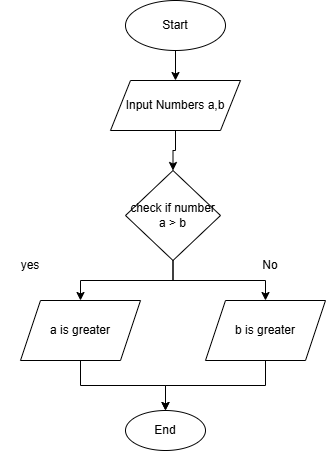

The diagram above was exported from draw.io. Its source (the exported page's mxGraphModel, read from the mxfile embedded in the PNG):
<mxGraphModel dx="766" dy="420" grid="1" gridSize="10" guides="1" tooltips="1" connect="1" arrows="1" fold="1" page="1" pageScale="1" pageWidth="850" pageHeight="1100" math="0" shadow="0">
  <root>
    <mxCell id="0" />
    <mxCell id="1" parent="0" />
    <mxCell id="srCkKH0y0usj6Y6MjxZJ-7" edge="1" parent="1" source="srCkKH0y0usj6Y6MjxZJ-1" style="edgeStyle=orthogonalEdgeStyle;rounded=0;orthogonalLoop=1;jettySize=auto;html=1;" target="srCkKH0y0usj6Y6MjxZJ-2">
      <mxGeometry relative="1" as="geometry" />
    </mxCell>
    <mxCell id="srCkKH0y0usj6Y6MjxZJ-1" parent="1" style="ellipse;whiteSpace=wrap;html=1;" value="Start" vertex="1">
      <mxGeometry height="50" width="100" x="225" y="70" as="geometry" />
    </mxCell>
    <mxCell id="srCkKH0y0usj6Y6MjxZJ-8" edge="1" parent="1" source="srCkKH0y0usj6Y6MjxZJ-2" style="edgeStyle=orthogonalEdgeStyle;rounded=0;orthogonalLoop=1;jettySize=auto;html=1;entryX=0.5;entryY=0;entryDx=0;entryDy=0;" target="srCkKH0y0usj6Y6MjxZJ-3">
      <mxGeometry relative="1" as="geometry" />
    </mxCell>
    <mxCell id="srCkKH0y0usj6Y6MjxZJ-2" parent="1" style="shape=parallelogram;perimeter=parallelogramPerimeter;whiteSpace=wrap;html=1;fixedSize=1;" value="Input Numbers a,b" vertex="1">
      <mxGeometry height="50" width="130" x="210" y="150" as="geometry" />
    </mxCell>
    <mxCell id="srCkKH0y0usj6Y6MjxZJ-9" edge="1" parent="1" source="srCkKH0y0usj6Y6MjxZJ-3" style="edgeStyle=orthogonalEdgeStyle;rounded=0;orthogonalLoop=1;jettySize=auto;html=1;" target="srCkKH0y0usj6Y6MjxZJ-4">
      <mxGeometry relative="1" as="geometry" />
    </mxCell>
    <mxCell id="srCkKH0y0usj6Y6MjxZJ-10" edge="1" parent="1" source="srCkKH0y0usj6Y6MjxZJ-3" style="edgeStyle=orthogonalEdgeStyle;rounded=0;orthogonalLoop=1;jettySize=auto;html=1;" target="srCkKH0y0usj6Y6MjxZJ-5">
      <mxGeometry relative="1" as="geometry" />
    </mxCell>
    <mxCell id="srCkKH0y0usj6Y6MjxZJ-3" parent="1" style="rhombus;whiteSpace=wrap;html=1;" value="check if number a &amp;gt; b" vertex="1">
      <mxGeometry height="90" width="95" x="225" y="240" as="geometry" />
    </mxCell>
    <mxCell id="srCkKH0y0usj6Y6MjxZJ-13" edge="1" parent="1" source="srCkKH0y0usj6Y6MjxZJ-4" style="edgeStyle=orthogonalEdgeStyle;rounded=0;orthogonalLoop=1;jettySize=auto;html=1;entryX=0.5;entryY=0;entryDx=0;entryDy=0;" target="srCkKH0y0usj6Y6MjxZJ-6">
      <mxGeometry relative="1" as="geometry" />
    </mxCell>
    <mxCell id="srCkKH0y0usj6Y6MjxZJ-4" parent="1" style="shape=parallelogram;perimeter=parallelogramPerimeter;whiteSpace=wrap;html=1;fixedSize=1;" value="a is greater" vertex="1">
      <mxGeometry height="60" width="120" x="120" y="370" as="geometry" />
    </mxCell>
    <mxCell id="srCkKH0y0usj6Y6MjxZJ-14" edge="1" parent="1" source="srCkKH0y0usj6Y6MjxZJ-5" style="edgeStyle=orthogonalEdgeStyle;rounded=0;orthogonalLoop=1;jettySize=auto;html=1;entryX=0.5;entryY=0;entryDx=0;entryDy=0;" target="srCkKH0y0usj6Y6MjxZJ-6">
      <mxGeometry relative="1" as="geometry" />
    </mxCell>
    <mxCell id="srCkKH0y0usj6Y6MjxZJ-5" parent="1" style="shape=parallelogram;perimeter=parallelogramPerimeter;whiteSpace=wrap;html=1;fixedSize=1;" value="b is greater" vertex="1">
      <mxGeometry height="60" width="120" x="305" y="370" as="geometry" />
    </mxCell>
    <mxCell id="srCkKH0y0usj6Y6MjxZJ-6" parent="1" style="ellipse;whiteSpace=wrap;html=1;" value="End" vertex="1">
      <mxGeometry height="40" width="80" x="225" y="480" as="geometry" />
    </mxCell>
    <mxCell id="srCkKH0y0usj6Y6MjxZJ-11" parent="1" style="text;html=1;whiteSpace=wrap;strokeColor=none;fillColor=none;align=center;verticalAlign=middle;rounded=0;" value="yes" vertex="1">
      <mxGeometry height="30" width="60" x="100" y="320" as="geometry" />
    </mxCell>
    <mxCell id="srCkKH0y0usj6Y6MjxZJ-12" parent="1" style="text;html=1;whiteSpace=wrap;strokeColor=none;fillColor=none;align=center;verticalAlign=middle;rounded=0;" value="No" vertex="1">
      <mxGeometry height="30" width="60" x="340" y="320" as="geometry" />
    </mxCell>
  </root>
</mxGraphModel>